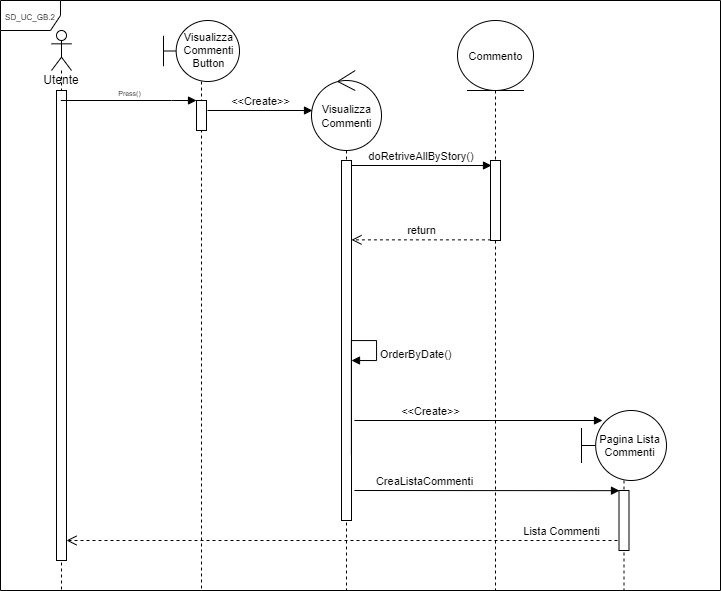

The diagram above was exported from draw.io. Its source (the exported page's mxGraphModel, read from the mxfile embedded in the PNG):
<mxGraphModel dx="1747" dy="1803" grid="1" gridSize="10" guides="1" tooltips="1" connect="1" arrows="1" fold="1" page="1" pageScale="1" pageWidth="827" pageHeight="1169" math="0" shadow="0">
  <root>
    <mxCell id="a1tYU3FfTgrZBpoWUp7v-0" />
    <mxCell id="a1tYU3FfTgrZBpoWUp7v-1" parent="a1tYU3FfTgrZBpoWUp7v-0" />
    <mxCell id="-zh6w7GScVd6PpHDSNN4-0" value="&lt;font style=&quot;font-size: 8px&quot;&gt;SD_UC_GB.2&lt;/font&gt;" style="shape=umlFrame;whiteSpace=wrap;html=1;" vertex="1" parent="a1tYU3FfTgrZBpoWUp7v-1">
      <mxGeometry x="-10" y="-450" width="720" height="590" as="geometry" />
    </mxCell>
    <mxCell id="a1tYU3FfTgrZBpoWUp7v-2" value="Utente" style="shape=umlLifeline;participant=umlActor;perimeter=lifelinePerimeter;whiteSpace=wrap;html=1;container=1;collapsible=0;recursiveResize=0;verticalAlign=top;spacingTop=36;outlineConnect=0;fillColor=default;gradientColor=none;size=40;" parent="a1tYU3FfTgrZBpoWUp7v-1" vertex="1">
      <mxGeometry x="41" y="-420" width="20" height="560" as="geometry" />
    </mxCell>
    <mxCell id="fTRmvQDcDXZsKyavgWBT-2" value="" style="html=1;points=[];perimeter=orthogonalPerimeter;fontSize=7;fillColor=default;gradientColor=none;" parent="a1tYU3FfTgrZBpoWUp7v-2" vertex="1">
      <mxGeometry x="5" y="60" width="10" height="470" as="geometry" />
    </mxCell>
    <mxCell id="a1tYU3FfTgrZBpoWUp7v-3" value="" style="shape=umlLifeline;participant=umlBoundary;perimeter=lifelinePerimeter;whiteSpace=wrap;html=1;container=1;collapsible=0;recursiveResize=0;verticalAlign=top;spacingTop=36;outlineConnect=0;fillColor=default;gradientColor=none;size=61;" parent="a1tYU3FfTgrZBpoWUp7v-1" vertex="1">
      <mxGeometry x="153" y="-430" width="76" height="570" as="geometry" />
    </mxCell>
    <mxCell id="a1tYU3FfTgrZBpoWUp7v-7" value="&lt;font style=&quot;font-size: 11px;&quot;&gt;Visualizza&lt;br style=&quot;font-size: 11px;&quot;&gt;Commenti&lt;br style=&quot;font-size: 11px;&quot;&gt;Button&lt;/font&gt;" style="text;html=1;align=center;verticalAlign=middle;resizable=0;points=[];autosize=1;strokeColor=none;fillColor=none;fontSize=11;" parent="a1tYU3FfTgrZBpoWUp7v-3" vertex="1">
      <mxGeometry x="10" y="10" width="70" height="40" as="geometry" />
    </mxCell>
    <mxCell id="fTRmvQDcDXZsKyavgWBT-4" value="" style="html=1;points=[];perimeter=orthogonalPerimeter;fontSize=7;fillColor=default;gradientColor=none;" parent="a1tYU3FfTgrZBpoWUp7v-3" vertex="1">
      <mxGeometry x="33" y="80" width="10" height="30" as="geometry" />
    </mxCell>
    <mxCell id="a1tYU3FfTgrZBpoWUp7v-4" value="" style="shape=umlLifeline;participant=umlControl;perimeter=lifelinePerimeter;whiteSpace=wrap;html=1;container=1;collapsible=0;recursiveResize=0;verticalAlign=top;spacingTop=36;outlineConnect=0;fillColor=default;gradientColor=none;size=80;" parent="a1tYU3FfTgrZBpoWUp7v-1" vertex="1">
      <mxGeometry x="301" y="-380" width="70" height="520" as="geometry" />
    </mxCell>
    <mxCell id="fTRmvQDcDXZsKyavgWBT-0" value="&lt;font style=&quot;font-size: 11px&quot;&gt;Visualizza&lt;br&gt;Commenti&lt;br&gt;&lt;/font&gt;" style="text;html=1;align=center;verticalAlign=middle;resizable=0;points=[];autosize=1;strokeColor=none;fillColor=none;" parent="a1tYU3FfTgrZBpoWUp7v-4" vertex="1">
      <mxGeometry y="30" width="70" height="30" as="geometry" />
    </mxCell>
    <mxCell id="fTRmvQDcDXZsKyavgWBT-7" value="" style="html=1;points=[];perimeter=orthogonalPerimeter;fontSize=7;fillColor=default;gradientColor=none;" parent="a1tYU3FfTgrZBpoWUp7v-4" vertex="1">
      <mxGeometry x="30" y="90" width="10" height="360" as="geometry" />
    </mxCell>
    <mxCell id="QisvUzcpC8zv0i1lPjBW-3" value="OrderByDate()" style="edgeStyle=orthogonalEdgeStyle;html=1;align=left;spacingLeft=2;endArrow=block;rounded=0;entryX=1;entryY=0;exitX=0.989;exitY=0.817;exitDx=0;exitDy=0;exitPerimeter=0;" parent="a1tYU3FfTgrZBpoWUp7v-4" source="fTRmvQDcDXZsKyavgWBT-7" edge="1">
      <mxGeometry x="0.6646" relative="1" as="geometry">
        <mxPoint x="50" y="270" as="sourcePoint" />
        <Array as="points">
          <mxPoint x="65" y="270" />
          <mxPoint x="65" y="290" />
        </Array>
        <mxPoint x="40" y="290" as="targetPoint" />
        <mxPoint as="offset" />
      </mxGeometry>
    </mxCell>
    <mxCell id="QisvUzcpC8zv0i1lPjBW-91" value="&lt;font style=&quot;font-size: 11px&quot;&gt;&amp;lt;&amp;lt;Create&amp;gt;&amp;gt;&lt;/font&gt;" style="html=1;verticalAlign=bottom;endArrow=block;rounded=0;fontSize=7;exitX=1.037;exitY=0.342;exitDx=0;exitDy=0;exitPerimeter=0;" parent="a1tYU3FfTgrZBpoWUp7v-4" edge="1">
      <mxGeometry width="80" relative="1" as="geometry">
        <mxPoint x="-104" y="40" as="sourcePoint" />
        <mxPoint x="1" y="40" as="targetPoint" />
      </mxGeometry>
    </mxCell>
    <mxCell id="a1tYU3FfTgrZBpoWUp7v-6" value="" style="shape=umlLifeline;participant=umlEntity;perimeter=lifelinePerimeter;whiteSpace=wrap;html=1;container=1;collapsible=0;recursiveResize=0;verticalAlign=top;spacingTop=36;outlineConnect=0;fillColor=default;gradientColor=none;size=70;" parent="a1tYU3FfTgrZBpoWUp7v-1" vertex="1">
      <mxGeometry x="447" y="-430" width="76" height="570" as="geometry" />
    </mxCell>
    <mxCell id="fTRmvQDcDXZsKyavgWBT-1" value="&lt;font&gt;&lt;font style=&quot;font-size: 11px&quot;&gt;Commento&lt;/font&gt;&lt;br&gt;&lt;/font&gt;" style="text;html=1;align=center;verticalAlign=middle;resizable=0;points=[];autosize=1;strokeColor=none;fillColor=none;fontStyle=0" parent="a1tYU3FfTgrZBpoWUp7v-6" vertex="1">
      <mxGeometry x="3" y="25" width="70" height="20" as="geometry" />
    </mxCell>
    <mxCell id="QisvUzcpC8zv0i1lPjBW-0" value="" style="html=1;points=[];perimeter=orthogonalPerimeter;fontSize=7;fillColor=default;gradientColor=none;" parent="a1tYU3FfTgrZBpoWUp7v-6" vertex="1">
      <mxGeometry x="33" y="140" width="10" height="80" as="geometry" />
    </mxCell>
    <mxCell id="fTRmvQDcDXZsKyavgWBT-10" value="&lt;font style=&quot;font-size: 11px&quot;&gt;doRetriveAllByStory()&amp;nbsp;&lt;/font&gt;" style="html=1;verticalAlign=bottom;endArrow=block;rounded=0;fontSize=7;anchorPointDirection=1;bendable=1;" parent="a1tYU3FfTgrZBpoWUp7v-1" edge="1">
      <mxGeometry width="80" relative="1" as="geometry">
        <mxPoint x="341" y="-285" as="sourcePoint" />
        <mxPoint x="481" y="-285" as="targetPoint" />
      </mxGeometry>
    </mxCell>
    <mxCell id="QisvUzcpC8zv0i1lPjBW-1" value="&lt;font style=&quot;font-size: 11px&quot;&gt;return&lt;/font&gt;" style="html=1;verticalAlign=bottom;endArrow=open;dashed=1;endSize=8;rounded=0;fontSize=7;exitX=0.043;exitY=0.992;exitDx=0;exitDy=0;exitPerimeter=0;startSize=8;" parent="a1tYU3FfTgrZBpoWUp7v-1" source="QisvUzcpC8zv0i1lPjBW-0" target="fTRmvQDcDXZsKyavgWBT-7" edge="1">
      <mxGeometry relative="1" as="geometry">
        <mxPoint x="471" y="-210" as="sourcePoint" />
        <mxPoint x="383" y="-210" as="targetPoint" />
      </mxGeometry>
    </mxCell>
    <mxCell id="QisvUzcpC8zv0i1lPjBW-6" value="&lt;font style=&quot;font-size: 11px&quot;&gt;&amp;lt;&amp;lt;Create&amp;gt;&amp;gt;&lt;/font&gt;" style="html=1;verticalAlign=bottom;endArrow=block;rounded=0;fontSize=7;exitX=1.037;exitY=0.342;exitDx=0;exitDy=0;exitPerimeter=0;" parent="a1tYU3FfTgrZBpoWUp7v-1" edge="1">
      <mxGeometry x="-0.3817" width="80" relative="1" as="geometry">
        <mxPoint x="343.87" y="-30" as="sourcePoint" />
        <mxPoint x="592" y="-30" as="targetPoint" />
        <mxPoint as="offset" />
      </mxGeometry>
    </mxCell>
    <mxCell id="fTRmvQDcDXZsKyavgWBT-3" value="Press()" style="html=1;verticalAlign=bottom;endArrow=block;rounded=0;fontSize=7;" parent="a1tYU3FfTgrZBpoWUp7v-1" source="a1tYU3FfTgrZBpoWUp7v-2" target="fTRmvQDcDXZsKyavgWBT-4" edge="1">
      <mxGeometry width="80" relative="1" as="geometry">
        <mxPoint x="88" y="-350" as="sourcePoint" />
        <mxPoint x="168" y="-350" as="targetPoint" />
        <Array as="points">
          <mxPoint x="161" y="-350" />
        </Array>
      </mxGeometry>
    </mxCell>
    <mxCell id="QisvUzcpC8zv0i1lPjBW-93" value="&lt;font style=&quot;font-size: 11px&quot;&gt;CreaListaCommenti&lt;/font&gt;" style="html=1;verticalAlign=bottom;endArrow=block;rounded=0;fontSize=7;exitX=1.037;exitY=0.342;exitDx=0;exitDy=0;exitPerimeter=0;entryX=-0.045;entryY=0.127;entryDx=0;entryDy=0;entryPerimeter=0;" parent="a1tYU3FfTgrZBpoWUp7v-1" edge="1">
      <mxGeometry x="-0.4697" width="80" relative="1" as="geometry">
        <mxPoint x="343.87" y="39.999999999999886" as="sourcePoint" />
        <mxPoint x="609" y="40.16000000000008" as="targetPoint" />
        <mxPoint as="offset" />
      </mxGeometry>
    </mxCell>
    <mxCell id="r6IIOnf2ZlZGUB0uFJwW-2" value="" style="shape=umlLifeline;participant=umlBoundary;perimeter=lifelinePerimeter;whiteSpace=wrap;html=1;container=1;collapsible=0;recursiveResize=0;verticalAlign=top;spacingTop=36;outlineConnect=0;fillColor=default;gradientColor=none;size=70;" parent="a1tYU3FfTgrZBpoWUp7v-1" vertex="1">
      <mxGeometry x="571" y="-40" width="85" height="180" as="geometry" />
    </mxCell>
    <mxCell id="r6IIOnf2ZlZGUB0uFJwW-3" value="Pagina Lista&lt;br&gt;Commenti" style="text;html=1;align=center;verticalAlign=middle;resizable=0;points=[];autosize=1;strokeColor=none;fillColor=none;fontSize=11;" parent="r6IIOnf2ZlZGUB0uFJwW-2" vertex="1">
      <mxGeometry x="8" y="20" width="80" height="30" as="geometry" />
    </mxCell>
    <mxCell id="r6IIOnf2ZlZGUB0uFJwW-4" value="" style="html=1;points=[];perimeter=orthogonalPerimeter;fontSize=7;fillColor=default;gradientColor=none;" parent="r6IIOnf2ZlZGUB0uFJwW-2" vertex="1">
      <mxGeometry x="37.5" y="80" width="10" height="60" as="geometry" />
    </mxCell>
    <mxCell id="r6IIOnf2ZlZGUB0uFJwW-6" value="Lista Commenti" style="html=1;verticalAlign=bottom;endArrow=open;dashed=1;endSize=8;rounded=0;" parent="r6IIOnf2ZlZGUB0uFJwW-2" edge="1">
      <mxGeometry x="-0.7967" relative="1" as="geometry">
        <mxPoint x="36" y="130" as="sourcePoint" />
        <mxPoint x="-515" y="130" as="targetPoint" />
        <mxPoint as="offset" />
      </mxGeometry>
    </mxCell>
  </root>
</mxGraphModel>